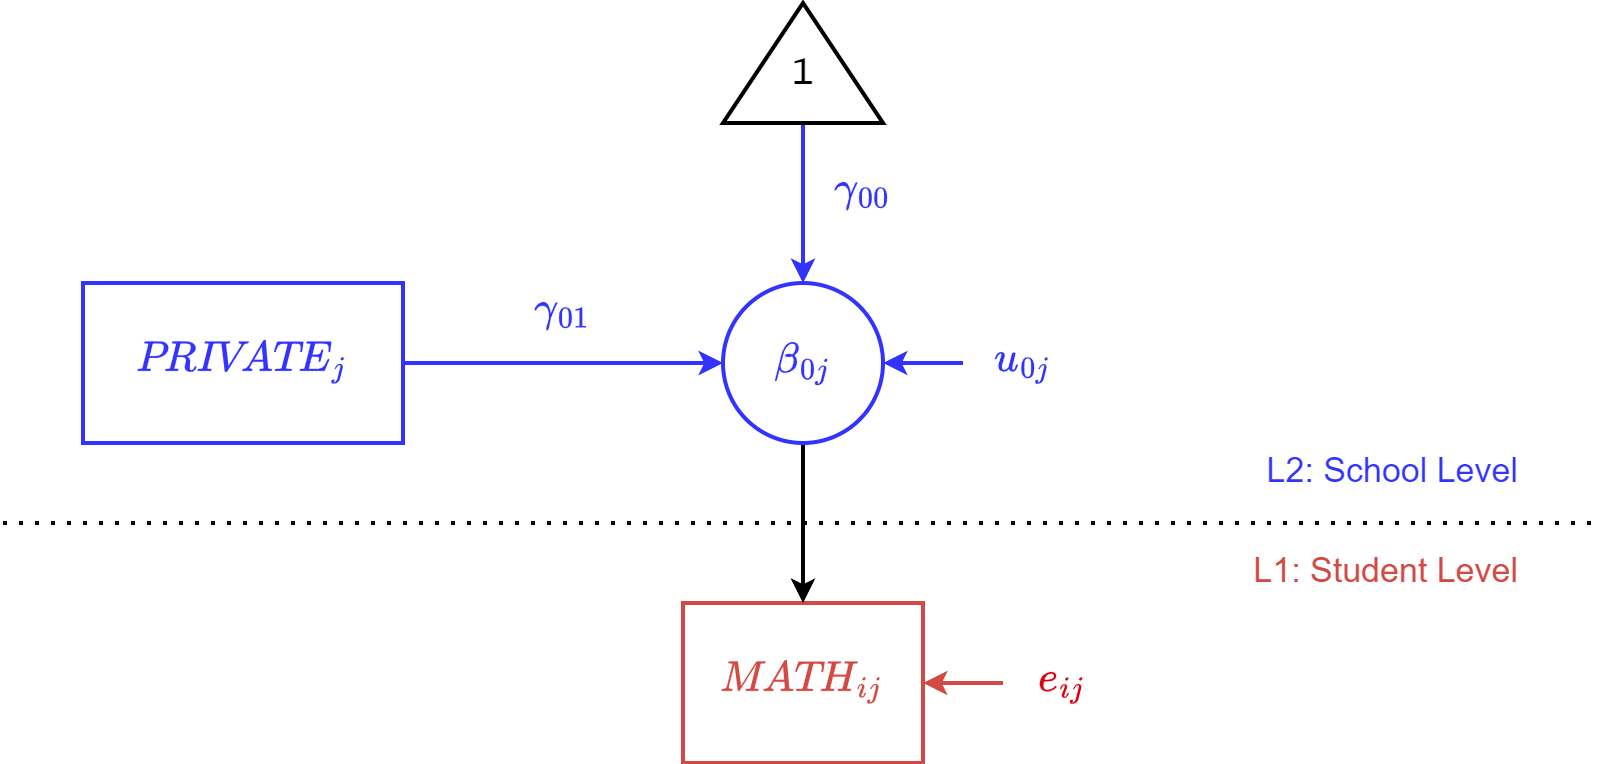

The diagram above was exported from draw.io. Its source (the exported page's mxGraphModel, read from the mxfile embedded in the PNG):
<mxGraphModel dx="968" dy="660" grid="1" gridSize="10" guides="1" tooltips="1" connect="1" arrows="1" fold="1" page="1" pageScale="1" pageWidth="850" pageHeight="1100" math="1" shadow="0">
  <root>
    <mxCell id="0" />
    <mxCell id="1" parent="0" />
    <mxCell id="RHUIHNKlEbI4m-KWnxAt-1" value="$$\textit{MATH}_{ij}$$" style="rounded=0;whiteSpace=wrap;html=1;fontSize=18;strokeWidth=2;fontFamily=Lucida Console;fontColor=#D34A45;strokeColor=#D34A45;" parent="1" vertex="1">
      <mxGeometry x="380" y="360" width="120" height="80" as="geometry" />
    </mxCell>
    <mxCell id="RHUIHNKlEbI4m-KWnxAt-4" value="" style="endArrow=classic;html=1;rounded=0;entryX=1;entryY=0.5;entryDx=0;entryDy=0;strokeWidth=2;strokeColor=#D34A45;exitX=0;exitY=0.5;exitDx=0;exitDy=0;" parent="1" source="RHUIHNKlEbI4m-KWnxAt-5" target="RHUIHNKlEbI4m-KWnxAt-1" edge="1">
      <mxGeometry width="50" height="50" relative="1" as="geometry">
        <mxPoint x="540" y="280" as="sourcePoint" />
        <mxPoint x="280" y="370" as="targetPoint" />
      </mxGeometry>
    </mxCell>
    <mxCell id="RHUIHNKlEbI4m-KWnxAt-5" value="&lt;font color=&quot;#df000f&quot;&gt;&lt;span style=&quot;background-color: rgb(255, 255, 255);&quot;&gt;$$e_{ij}$$&lt;/span&gt;&lt;/font&gt;" style="text;html=1;align=center;verticalAlign=middle;whiteSpace=wrap;rounded=0;fontSize=18;fontColor=#D34A45;fontFamily=Lucida Console;" parent="1" vertex="1">
      <mxGeometry x="540" y="385" width="60" height="30" as="geometry" />
    </mxCell>
    <mxCell id="RHUIHNKlEbI4m-KWnxAt-7" style="edgeStyle=orthogonalEdgeStyle;rounded=0;orthogonalLoop=1;jettySize=auto;html=1;exitX=0.5;exitY=1;exitDx=0;exitDy=0;entryX=0.5;entryY=0;entryDx=0;entryDy=0;strokeWidth=2;strokeColor=#000000;" parent="1" source="aqs77LiqLc1UaC7aS-WI-1" target="RHUIHNKlEbI4m-KWnxAt-1" edge="1">
      <mxGeometry relative="1" as="geometry" />
    </mxCell>
    <mxCell id="aqs77LiqLc1UaC7aS-WI-1" value="$$\beta_{0j}$$" style="ellipse;whiteSpace=wrap;html=1;aspect=fixed;strokeWidth=2;fontSize=18;fontFamily=Lucida Console;fontColor=#3333FF;strokeColor=#3333FF;" parent="1" vertex="1">
      <mxGeometry x="400" y="200" width="80" height="80" as="geometry" />
    </mxCell>
    <mxCell id="aqs77LiqLc1UaC7aS-WI-2" value="" style="endArrow=classic;html=1;rounded=0;entryX=1;entryY=0.5;entryDx=0;entryDy=0;strokeWidth=2;strokeColor=#3333FF;exitX=0;exitY=0.5;exitDx=0;exitDy=0;fontColor=#3333FF;" parent="1" source="aqs77LiqLc1UaC7aS-WI-3" edge="1">
      <mxGeometry width="50" height="50" relative="1" as="geometry">
        <mxPoint x="520" y="120" as="sourcePoint" />
        <mxPoint x="480" y="240" as="targetPoint" />
      </mxGeometry>
    </mxCell>
    <mxCell id="aqs77LiqLc1UaC7aS-WI-3" value="&lt;font&gt;&lt;span style=&quot;background-color: rgb(255, 255, 255);&quot;&gt;$$u_{0j}$$&lt;/span&gt;&lt;/font&gt;" style="text;html=1;align=center;verticalAlign=middle;whiteSpace=wrap;rounded=0;fontSize=18;fontColor=#3333FF;fontFamily=Lucida Console;" parent="1" vertex="1">
      <mxGeometry x="520" y="225" width="60" height="30" as="geometry" />
    </mxCell>
    <mxCell id="aqs77LiqLc1UaC7aS-WI-4" style="edgeStyle=orthogonalEdgeStyle;rounded=0;orthogonalLoop=1;jettySize=auto;html=1;exitX=0;exitY=0.5;exitDx=0;exitDy=0;strokeWidth=2;strokeColor=#3333FF;entryX=0.5;entryY=0;entryDx=0;entryDy=0;" parent="1" source="RHUIHNKlEbI4m-KWnxAt-6" target="aqs77LiqLc1UaC7aS-WI-1" edge="1">
      <mxGeometry relative="1" as="geometry">
        <mxPoint x="450" y="290" as="sourcePoint" />
        <mxPoint x="490" y="180" as="targetPoint" />
      </mxGeometry>
    </mxCell>
    <mxCell id="aqs77LiqLc1UaC7aS-WI-5" value="&lt;font&gt;&lt;span style=&quot;background-color: rgb(255, 255, 255);&quot;&gt;$$\gamma_{00}$$&lt;/span&gt;&lt;/font&gt;" style="text;html=1;align=center;verticalAlign=middle;whiteSpace=wrap;rounded=0;fontSize=18;fontColor=#3333FF;fontFamily=Lucida Console;" parent="1" vertex="1">
      <mxGeometry x="440" y="140" width="60" height="30" as="geometry" />
    </mxCell>
    <mxCell id="1XDxLYHRmo_6PCsONfS--1" value="" style="endArrow=none;dashed=1;html=1;dashPattern=1 3;strokeWidth=2;rounded=0;" parent="1" edge="1">
      <mxGeometry width="50" height="50" relative="1" as="geometry">
        <mxPoint x="40" y="320" as="sourcePoint" />
        <mxPoint x="840" y="320" as="targetPoint" />
      </mxGeometry>
    </mxCell>
    <mxCell id="RHUIHNKlEbI4m-KWnxAt-6" value="&lt;font style=&quot;font-size: 18px;&quot;&gt;1&lt;/font&gt;" style="triangle;whiteSpace=wrap;html=1;strokeWidth=2;direction=north;verticalAlign=middle;spacingTop=12;fontFamily=Lucida Console;" parent="1" vertex="1">
      <mxGeometry x="400" y="60" width="80" height="60" as="geometry" />
    </mxCell>
    <mxCell id="1XDxLYHRmo_6PCsONfS--2" value="L2: School Level" style="text;html=1;align=right;verticalAlign=middle;whiteSpace=wrap;rounded=0;fontSize=17;fontColor=#3333FF;" parent="1" vertex="1">
      <mxGeometry x="640" y="280" width="160" height="30" as="geometry" />
    </mxCell>
    <mxCell id="MR7RZMWeNSA8TIJQRx2b-2" value="L1: Student Level" style="text;html=1;align=right;verticalAlign=middle;whiteSpace=wrap;rounded=0;fontSize=17;fontColor=#D34A45;" parent="1" vertex="1">
      <mxGeometry x="640" y="330" width="160" height="30" as="geometry" />
    </mxCell>
    <mxCell id="NzMiPX3DE4AgVJyWwHP2-2" style="edgeStyle=orthogonalEdgeStyle;rounded=0;orthogonalLoop=1;jettySize=auto;html=1;exitX=1;exitY=0.5;exitDx=0;exitDy=0;entryX=0;entryY=0.5;entryDx=0;entryDy=0;strokeWidth=2;fontColor=#3333FF;strokeColor=#3333FF;" edge="1" parent="1" source="NzMiPX3DE4AgVJyWwHP2-1" target="aqs77LiqLc1UaC7aS-WI-1">
      <mxGeometry relative="1" as="geometry" />
    </mxCell>
    <mxCell id="NzMiPX3DE4AgVJyWwHP2-1" value="$$\textit{PRIVATE}_{j}$$" style="rounded=0;whiteSpace=wrap;html=1;fontSize=18;strokeWidth=2;fontFamily=Lucida Console;fontColor=#3333FF;strokeColor=#3333FF;" vertex="1" parent="1">
      <mxGeometry x="80" y="200" width="160" height="80" as="geometry" />
    </mxCell>
    <mxCell id="NzMiPX3DE4AgVJyWwHP2-3" value="&lt;font&gt;&lt;span style=&quot;background-color: rgb(255, 255, 255);&quot;&gt;$$\gamma_{01}$$&lt;/span&gt;&lt;/font&gt;" style="text;html=1;align=center;verticalAlign=middle;whiteSpace=wrap;rounded=0;fontSize=18;fontColor=#3333FF;fontFamily=Lucida Console;" vertex="1" parent="1">
      <mxGeometry x="290" y="200" width="60" height="30" as="geometry" />
    </mxCell>
  </root>
</mxGraphModel>